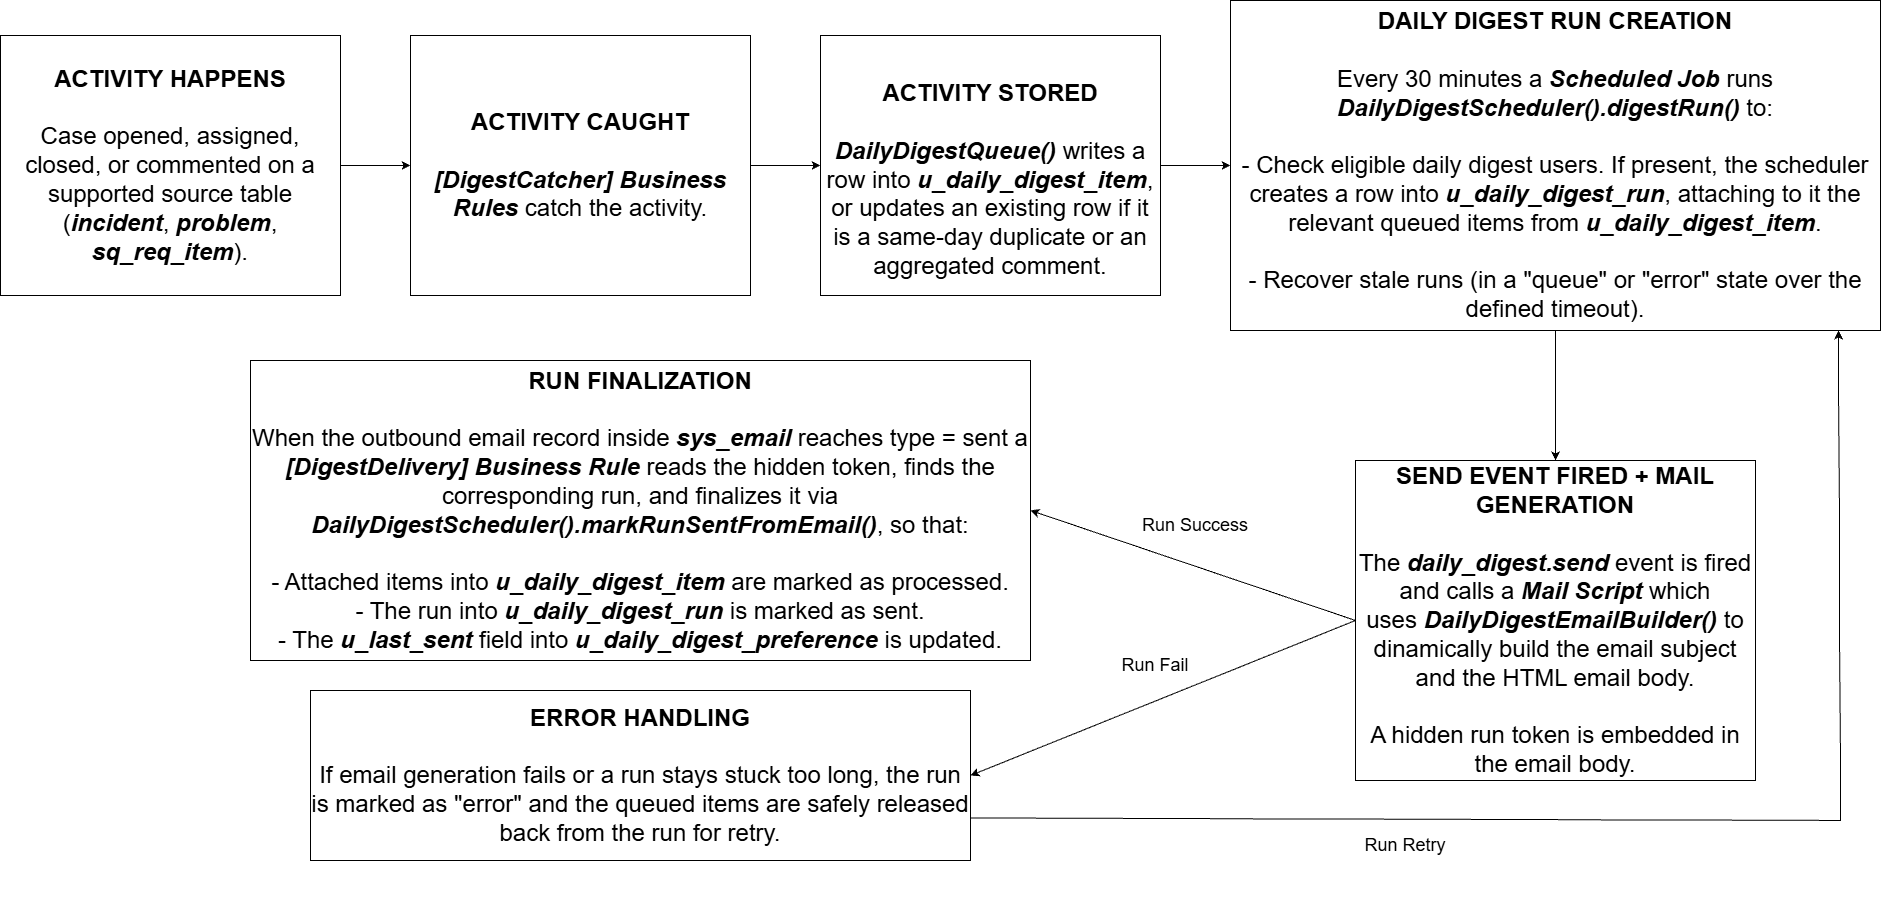

The diagram above was exported from draw.io. Its source (the exported page's mxGraphModel, read from the mxfile embedded in the PNG):
<mxGraphModel dx="2037" dy="1213" grid="1" gridSize="10" guides="1" tooltips="1" connect="1" arrows="1" fold="1" page="1" pageScale="1" pageWidth="1920" pageHeight="1080" math="0" shadow="0">
  <root>
    <mxCell id="0" />
    <mxCell id="1" parent="0" />
    <mxCell id="IJL64I18MvTJAlVQsEZ6-1" parent="1" style="rounded=0;whiteSpace=wrap;html=1;" value="&lt;div&gt;&lt;span style=&quot;font-size: 24px;&quot;&gt;&lt;b&gt;ACTIVITY HAPPENS&lt;/b&gt;&lt;/span&gt;&lt;/div&gt;&lt;font style=&quot;font-size: 24px;&quot;&gt;&lt;div&gt;&lt;font style=&quot;font-size: 24px;&quot;&gt;&lt;br&gt;&lt;/font&gt;&lt;/div&gt;Case opened, assigned, closed, or commented on a supported source table (&lt;i&gt;&lt;b&gt;incident&lt;/b&gt;&lt;/i&gt;, &lt;i&gt;&lt;b&gt;problem&lt;/b&gt;&lt;/i&gt;, &lt;i&gt;&lt;b&gt;sq_req_item&lt;/b&gt;&lt;/i&gt;).&lt;/font&gt;" vertex="1">
      <mxGeometry height="260" width="340" x="80" y="215" as="geometry" />
    </mxCell>
    <mxCell id="IJL64I18MvTJAlVQsEZ6-2" parent="1" style="rounded=0;whiteSpace=wrap;html=1;" value="&lt;div&gt;&lt;font style=&quot;font-size: 24px;&quot;&gt;&lt;b&gt;ACTIVITY&amp;nbsp;&lt;/b&gt;&lt;/font&gt;&lt;span style=&quot;background-color: transparent; font-size: 24px;&quot;&gt;&lt;b&gt;CAUGHT&lt;/b&gt;&lt;/span&gt;&lt;/div&gt;&lt;div&gt;&lt;font style=&quot;font-size: 24px;&quot;&gt;&lt;br&gt;&lt;/font&gt;&lt;/div&gt;&lt;font style=&quot;font-size: 24px;&quot;&gt;&lt;b&gt;&lt;i&gt;[DigestCatcher] Business Rules&lt;/i&gt;&lt;/b&gt; catch the activity.&lt;/font&gt;" vertex="1">
      <mxGeometry height="260" width="340" x="490" y="215" as="geometry" />
    </mxCell>
    <mxCell id="IJL64I18MvTJAlVQsEZ6-4" parent="1" style="rounded=0;whiteSpace=wrap;html=1;" value="&lt;div&gt;&lt;font style=&quot;font-size: 24px;&quot;&gt;&lt;br&gt;&lt;/font&gt;&lt;/div&gt;&lt;div&gt;&lt;font style=&quot;font-size: 24px;&quot;&gt;&lt;b&gt;ACTIVITY STORED&lt;/b&gt;&lt;/font&gt;&lt;/div&gt;&lt;font style=&quot;font-size: 24px;&quot;&gt;&lt;div&gt;&lt;font style=&quot;font-size: 24px;&quot;&gt;&lt;br&gt;&lt;/font&gt;&lt;/div&gt;&lt;i&gt;&lt;b&gt;DailyDigestQueue()&lt;/b&gt;&lt;/i&gt; writes a row into &lt;i&gt;&lt;b&gt;u_daily_digest_item&lt;/b&gt;&lt;/i&gt;, or updates an existing row if it is a same-day duplicate or an aggregated comment.&lt;/font&gt;" vertex="1">
      <mxGeometry height="260" width="340" x="900" y="215" as="geometry" />
    </mxCell>
    <mxCell id="IJL64I18MvTJAlVQsEZ6-6" parent="1" style="rounded=0;whiteSpace=wrap;html=1;" value="&lt;div&gt;&lt;font style=&quot;font-size: 24px;&quot;&gt;&lt;b&gt;DAILY DIGEST RUN CREATION&lt;/b&gt;&lt;/font&gt;&lt;/div&gt;&lt;font style=&quot;font-size: 24px;&quot;&gt;&lt;div&gt;&lt;font style=&quot;font-size: 24px;&quot;&gt;&lt;br&gt;&lt;/font&gt;&lt;/div&gt;Every 30 minutes a &lt;b&gt;&lt;i&gt;Scheduled Job&lt;/i&gt;&lt;/b&gt; runs &lt;b&gt;&lt;i&gt;DailyDigestScheduler().digestRun()&lt;/i&gt;&lt;/b&gt; to:&lt;/font&gt;&lt;div&gt;&lt;span style=&quot;font-size: 24px;&quot;&gt;&lt;br&gt;&lt;/span&gt;&lt;div&gt;&lt;font style=&quot;background-color: transparent; color: light-dark(rgb(0, 0, 0), rgb(255, 255, 255)); font-size: 24px;&quot;&gt;- Check eligible&amp;nbsp;&lt;/font&gt;&lt;span style=&quot;background-color: transparent; color: light-dark(rgb(0, 0, 0), rgb(255, 255, 255)); font-size: 24px;&quot;&gt;daily digest&amp;nbsp;&lt;/span&gt;&lt;span style=&quot;background-color: transparent; color: light-dark(rgb(0, 0, 0), rgb(255, 255, 255)); font-size: 24px;&quot;&gt;users. If present,&amp;nbsp;&lt;/span&gt;&lt;span style=&quot;background-color: transparent; color: light-dark(rgb(0, 0, 0), rgb(255, 255, 255)); font-size: 24px;&quot;&gt;the scheduler creates a row into &lt;i style=&quot;font-weight: bold;&quot;&gt;u_daily_digest_run&lt;/i&gt;,&lt;i style=&quot;font-weight: bold;&quot;&gt;&amp;nbsp;&lt;/i&gt;&lt;/span&gt;&lt;span style=&quot;background-color: transparent; color: light-dark(rgb(0, 0, 0), rgb(255, 255, 255)); font-size: 24px;&quot;&gt;attaching to it the relevant queued items from&amp;nbsp;&lt;/span&gt;&lt;span style=&quot;background-color: transparent; color: light-dark(rgb(0, 0, 0), rgb(255, 255, 255)); font-size: 24px;&quot;&gt;&lt;b style=&quot;font-style: italic;&quot;&gt;u_daily_digest_item&lt;/b&gt;.&lt;/span&gt;&lt;/div&gt;&lt;div&gt;&lt;span style=&quot;font-size: 24px;&quot;&gt;&lt;br&gt;&lt;/span&gt;&lt;div&gt;&lt;span style=&quot;background-color: transparent; color: light-dark(rgb(0, 0, 0), rgb(255, 255, 255)); font-size: 24px;&quot;&gt;- Recover stale runs (in a &quot;queue&quot; or &quot;error&quot; state over the defined timeout).&lt;/span&gt;&lt;/div&gt;&lt;/div&gt;&lt;/div&gt;" vertex="1">
      <mxGeometry height="330" width="650" x="1310" y="180" as="geometry" />
    </mxCell>
    <mxCell id="IJL64I18MvTJAlVQsEZ6-8" parent="1" style="rounded=0;whiteSpace=wrap;html=1;" value="&lt;div&gt;&lt;font style=&quot;font-size: 24px;&quot;&gt;&lt;b&gt;SEND EVENT FIRED + MAIL GENERATION&lt;/b&gt;&lt;/font&gt;&lt;/div&gt;&lt;font style=&quot;font-size: 24px;&quot;&gt;&lt;div&gt;&lt;font style=&quot;font-size: 24px;&quot;&gt;&lt;br&gt;&lt;/font&gt;&lt;/div&gt;The &lt;b&gt;&lt;i&gt;daily_digest.send&lt;/i&gt;&lt;/b&gt; event is fired and calls a &lt;b&gt;&lt;i&gt;Mail Script&lt;/i&gt;&lt;/b&gt; which uses&amp;nbsp;&lt;/font&gt;&lt;span style=&quot;font-size: 24px;&quot;&gt;&lt;b&gt;&lt;i&gt;DailyDigestEmailBuilder()&lt;/i&gt;&lt;/b&gt; to dinamically build the email subject and the HTML email body.&lt;/span&gt;&lt;div&gt;&lt;span style=&quot;font-size: 24px;&quot;&gt;&lt;br&gt;&lt;/span&gt;&lt;/div&gt;&lt;div&gt;&lt;span style=&quot;font-size: 24px;&quot;&gt;A hidden run token is embedded in the email body.&lt;/span&gt;&lt;/div&gt;" vertex="1">
      <mxGeometry height="320" width="400" x="1435" y="640" as="geometry" />
    </mxCell>
    <mxCell id="IJL64I18MvTJAlVQsEZ6-11" parent="1" style="rounded=0;whiteSpace=wrap;html=1;" value="&lt;div&gt;&lt;font style=&quot;font-size: 24px;&quot;&gt;&lt;b&gt;RUN FINALIZATION&lt;/b&gt;&lt;/font&gt;&lt;/div&gt;&lt;font style=&quot;font-size: 24px;&quot;&gt;&lt;div&gt;&lt;font style=&quot;font-size: 24px;&quot;&gt;&lt;br&gt;&lt;/font&gt;&lt;/div&gt;When the outbound email record inside&amp;nbsp;&lt;b&gt;&lt;i&gt;sys_email&lt;/i&gt;&lt;/b&gt; reaches type = sent&amp;nbsp;&lt;/font&gt;&lt;span style=&quot;background-color: transparent; color: light-dark(rgb(0, 0, 0), rgb(255, 255, 255)); font-size: 24px;&quot;&gt;a &lt;/span&gt;&lt;b style=&quot;background-color: transparent; color: light-dark(rgb(0, 0, 0), rgb(255, 255, 255)); font-size: 24px;&quot;&gt;&lt;i&gt;[DigestDelivery] Business Rule&lt;/i&gt;&lt;/b&gt;&lt;span style=&quot;background-color: transparent; color: light-dark(rgb(0, 0, 0), rgb(255, 255, 255)); font-size: 24px;&quot;&gt; reads the hidden token, finds the corresponding run, and finalizes it via &lt;/span&gt;&lt;span style=&quot;background-color: transparent; color: light-dark(rgb(0, 0, 0), rgb(255, 255, 255)); font-size: 24px;&quot;&gt;&lt;b style=&quot;font-style: italic;&quot;&gt;DailyDigestScheduler().markRunSentFromEmail()&lt;/b&gt;, so that:&lt;/span&gt;&lt;div&gt;&lt;div&gt;&lt;span style=&quot;font-size: 24px;&quot;&gt;&lt;br&gt;&lt;/span&gt;&lt;/div&gt;&lt;div&gt;&lt;span style=&quot;font-size: 24px;&quot;&gt;- Attached items into&amp;nbsp;&lt;/span&gt;&lt;span style=&quot;background-color: transparent; color: light-dark(rgb(0, 0, 0), rgb(255, 255, 255)); font-size: 24px;&quot;&gt;&lt;b style=&quot;font-style: italic;&quot;&gt;u_daily_digest_item &lt;/b&gt;are marked&lt;/span&gt;&lt;span style=&quot;font-size: 24px; background-color: transparent; color: light-dark(rgb(0, 0, 0), rgb(255, 255, 255));&quot;&gt;&amp;nbsp;as processed.&lt;/span&gt;&lt;/div&gt;&lt;div&gt;&lt;span style=&quot;background-color: transparent; color: light-dark(rgb(0, 0, 0), rgb(255, 255, 255)); font-size: 24px;&quot;&gt;- T&lt;/span&gt;&lt;span style=&quot;background-color: transparent; color: light-dark(rgb(0, 0, 0), rgb(255, 255, 255)); font-size: 24px;&quot;&gt;he run into&amp;nbsp;&lt;/span&gt;&lt;i style=&quot;background-color: transparent; color: light-dark(rgb(0, 0, 0), rgb(255, 255, 255)); font-size: 24px; font-weight: bold;&quot;&gt;u_daily_digest_run&lt;/i&gt;&lt;span style=&quot;background-color: transparent; color: light-dark(rgb(0, 0, 0), rgb(255, 255, 255)); font-size: 24px;&quot;&gt;&amp;nbsp;is marked as sent.&lt;/span&gt;&lt;/div&gt;&lt;div&gt;&lt;span style=&quot;background-color: transparent; color: light-dark(rgb(0, 0, 0), rgb(255, 255, 255)); font-size: 24px;&quot;&gt;- The &lt;b&gt;&lt;i&gt;u_last_sent&lt;/i&gt;&lt;/b&gt;&amp;nbsp;field into&amp;nbsp;&lt;/span&gt;&lt;span style=&quot;background-color: transparent; color: light-dark(rgb(0, 0, 0), rgb(255, 255, 255)); font-size: 24px;&quot;&gt;&lt;b&gt;&lt;i&gt;u_daily_digest_preference&lt;/i&gt;&lt;/b&gt;&amp;nbsp;&lt;/span&gt;&lt;span style=&quot;background-color: transparent; color: light-dark(rgb(0, 0, 0), rgb(255, 255, 255)); font-size: 24px;&quot;&gt;is updated.&lt;/span&gt;&lt;/div&gt;&lt;/div&gt;" vertex="1">
      <mxGeometry height="300" width="780" x="330" y="540" as="geometry" />
    </mxCell>
    <mxCell id="IJL64I18MvTJAlVQsEZ6-13" parent="1" style="rounded=0;whiteSpace=wrap;html=1;" value="&lt;div&gt;&lt;font style=&quot;font-size: 24px;&quot;&gt;&lt;b style=&quot;&quot;&gt;ERROR HANDLING&lt;/b&gt;&lt;/font&gt;&lt;/div&gt;&lt;div&gt;&lt;font style=&quot;font-size: 24px;&quot;&gt;&lt;br&gt;&lt;/font&gt;&lt;/div&gt;&lt;font style=&quot;font-size: 24px;&quot;&gt;If email generation fails or a run stays stuck too long, the run is marked as &quot;error&quot; and the queued items are safely released back from the run for retry.&lt;/font&gt;" vertex="1">
      <mxGeometry height="170" width="660" x="390" y="870" as="geometry" />
    </mxCell>
    <mxCell id="IJL64I18MvTJAlVQsEZ6-14" edge="1" parent="1" source="IJL64I18MvTJAlVQsEZ6-1" style="endArrow=classic;html=1;rounded=0;exitX=1;exitY=0.5;exitDx=0;exitDy=0;entryX=0;entryY=0.5;entryDx=0;entryDy=0;" target="IJL64I18MvTJAlVQsEZ6-2" value="">
      <mxGeometry height="50" relative="1" width="50" as="geometry">
        <mxPoint x="920" y="410" as="sourcePoint" />
        <mxPoint x="970" y="360" as="targetPoint" />
      </mxGeometry>
    </mxCell>
    <mxCell id="IJL64I18MvTJAlVQsEZ6-15" edge="1" parent="1" source="IJL64I18MvTJAlVQsEZ6-2" style="endArrow=classic;html=1;rounded=0;exitX=1;exitY=0.5;exitDx=0;exitDy=0;entryX=0;entryY=0.5;entryDx=0;entryDy=0;" target="IJL64I18MvTJAlVQsEZ6-4" value="">
      <mxGeometry height="50" relative="1" width="50" as="geometry">
        <mxPoint x="550" y="340" as="sourcePoint" />
        <mxPoint x="620" y="340" as="targetPoint" />
      </mxGeometry>
    </mxCell>
    <mxCell id="IJL64I18MvTJAlVQsEZ6-16" edge="1" parent="1" source="IJL64I18MvTJAlVQsEZ6-4" style="endArrow=classic;html=1;rounded=0;exitX=1;exitY=0.5;exitDx=0;exitDy=0;entryX=0;entryY=0.5;entryDx=0;entryDy=0;" target="IJL64I18MvTJAlVQsEZ6-6" value="">
      <mxGeometry height="50" relative="1" width="50" as="geometry">
        <mxPoint x="990" y="190" as="sourcePoint" />
        <mxPoint x="1060" y="190" as="targetPoint" />
      </mxGeometry>
    </mxCell>
    <mxCell id="IJL64I18MvTJAlVQsEZ6-17" edge="1" parent="1" source="IJL64I18MvTJAlVQsEZ6-6" style="endArrow=classic;html=1;rounded=0;exitX=0.5;exitY=1;exitDx=0;exitDy=0;entryX=0.5;entryY=0;entryDx=0;entryDy=0;" target="IJL64I18MvTJAlVQsEZ6-8" value="">
      <mxGeometry height="50" relative="1" width="50" as="geometry">
        <mxPoint x="1480" y="570" as="sourcePoint" />
        <mxPoint x="1550" y="570" as="targetPoint" />
      </mxGeometry>
    </mxCell>
    <mxCell id="IJL64I18MvTJAlVQsEZ6-18" edge="1" parent="1" source="IJL64I18MvTJAlVQsEZ6-8" style="endArrow=classic;html=1;rounded=0;exitX=0;exitY=0.5;exitDx=0;exitDy=0;entryX=1;entryY=0.5;entryDx=0;entryDy=0;" target="IJL64I18MvTJAlVQsEZ6-11" value="">
      <mxGeometry height="50" relative="1" width="50" as="geometry">
        <mxPoint x="1240" y="730" as="sourcePoint" />
        <mxPoint x="1310" y="730" as="targetPoint" />
      </mxGeometry>
    </mxCell>
    <mxCell id="IJL64I18MvTJAlVQsEZ6-19" edge="1" parent="1" source="IJL64I18MvTJAlVQsEZ6-8" style="endArrow=classic;html=1;rounded=0;exitX=0;exitY=0.5;exitDx=0;exitDy=0;entryX=1;entryY=0.5;entryDx=0;entryDy=0;" target="IJL64I18MvTJAlVQsEZ6-13" value="">
      <mxGeometry height="50" relative="1" width="50" as="geometry">
        <mxPoint x="1270" y="890" as="sourcePoint" />
        <mxPoint x="1340" y="890" as="targetPoint" />
      </mxGeometry>
    </mxCell>
    <mxCell id="IJL64I18MvTJAlVQsEZ6-20" edge="1" parent="1" source="IJL64I18MvTJAlVQsEZ6-13" style="endArrow=classic;html=1;rounded=0;exitX=1;exitY=0.75;exitDx=0;exitDy=0;" value="">
      <mxGeometry height="50" relative="1" width="50" as="geometry">
        <Array as="points">
          <mxPoint x="1920" y="1000" />
        </Array>
        <mxPoint x="1150" y="1060" as="sourcePoint" />
        <mxPoint x="1918" y="510" as="targetPoint" />
      </mxGeometry>
    </mxCell>
    <mxCell id="IJL64I18MvTJAlVQsEZ6-21" parent="1" style="text;html=1;whiteSpace=wrap;strokeColor=none;fillColor=none;align=center;verticalAlign=middle;rounded=0;" value="&lt;font style=&quot;font-size: 18px;&quot;&gt;Run Success&lt;/font&gt;" vertex="1">
      <mxGeometry height="110" width="110" x="1220" y="650" as="geometry" />
    </mxCell>
    <mxCell id="IJL64I18MvTJAlVQsEZ6-22" parent="1" style="text;html=1;whiteSpace=wrap;strokeColor=none;fillColor=none;align=center;verticalAlign=middle;rounded=0;" value="&lt;font style=&quot;font-size: 18px;&quot;&gt;Run Fail&lt;/font&gt;" vertex="1">
      <mxGeometry height="110" width="110" x="1180" y="790" as="geometry" />
    </mxCell>
    <mxCell id="IJL64I18MvTJAlVQsEZ6-23" parent="1" style="text;html=1;whiteSpace=wrap;strokeColor=none;fillColor=none;align=center;verticalAlign=middle;rounded=0;" value="&lt;font style=&quot;font-size: 18px;&quot;&gt;Run Retry&lt;/font&gt;" vertex="1">
      <mxGeometry height="110" width="110" x="1430" y="970" as="geometry" />
    </mxCell>
  </root>
</mxGraphModel>